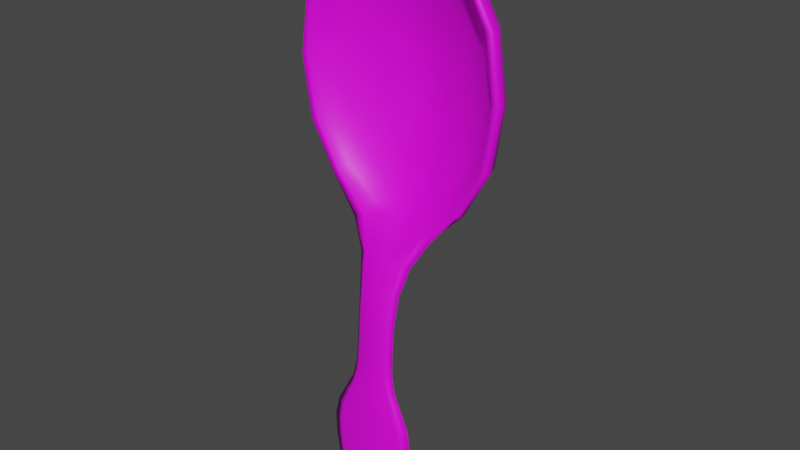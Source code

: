 # Source: spoon.blend  (saved by Blender 4.0.36; exported with 4.5.12 LTS)
import bpy
from mathutils import Matrix  # noqa: F401  (used for matrix-valued properties, if any)

bpy.ops.wm.read_factory_settings(use_empty=True)
scene = bpy.context.scene
scene.name = 'Scene'

# ---- images (referenced by path relative to the original .blend; pixels are not part of the script)
import os
ASSET_DIR = os.environ.get("B2B_ASSET_DIR", "")  # directory of the original .blend (textures are referenced by path, not embedded)
HERE = os.path.dirname(os.path.abspath(__file__))  # packed textures are extracted next to this script under _unpacked/

def load_image(name, relpath, width, height, colorspace="sRGB"):
    """Load a texture the original file referenced (path relative to the .blend, or extracted next to this script)."""
    p = next((c for c in (os.path.join(HERE, relpath), os.path.join(ASSET_DIR, relpath)) if relpath and os.path.exists(c)), "")
    if p:
        img = bpy.data.images.load(p, check_existing=True)
        img.name = name
    else:  # same state as the original file: an image datablock whose file is absent (Cycles renders it pink)
        img = bpy.data.images.new(name, width, height)
        img.source = "FILE"
        img.filepath = "//" + (relpath or name)
    img.colorspace_settings.name = colorspace
    return img
img_outline = load_image('outline', 'outline_texture.png', 1024, 1024, 'sRGB')

# ---- materials (node trees are filled in below, after node groups)
mat_material = bpy.data.materials.new('Material')
mat_material.use_transparent_shadow = False

# ---- material node trees
mat_material.use_nodes = True; mat_material.node_tree.nodes.clear()
_N = mat_material.node_tree.nodes; _L = mat_material.node_tree.links
n0 = _N.new('ShaderNodeBsdfPrincipled'); n0.name = 'Principled BSDF'; n0.location = (10, 300)
n0.distribution = 'GGX'
n0.subsurface_method = 'RANDOM_WALK_SKIN'
n0.inputs[3].default_value = 1.45
n0.inputs[27].default_value = (0.0, 0.0, 0.0, 1.0)
n0.inputs[28].default_value = 1.0
n1 = _N.new('ShaderNodeOutputMaterial'); n1.name = 'Material Output'; n1.location = (300, 300)
n2 = _N.new('ShaderNodeTexImage'); n2.name = 'Image Texture'; n2.location = (-280, 280)
n2.image = img_outline
_L.new(n0.outputs[0], n1.inputs[0])
_L.new(n2.outputs[0], n0.inputs[0])
n1.is_active_output = True

# ---- world
world_world = bpy.data.worlds.new('World'); scene.world = world_world
world_world.use_nodes = True; world_world.node_tree.nodes.clear()
_N = world_world.node_tree.nodes; _L = world_world.node_tree.links
n0 = _N.new('ShaderNodeOutputWorld'); n0.name = 'World Output'; n0.location = (300, 300)
n1 = _N.new('ShaderNodeBackground'); n1.name = 'Background'; n1.location = (10, 300)
n1.inputs[0].default_value = (0.05088, 0.05088, 0.05088, 1.0)
_L.new(n1.outputs[0], n0.inputs[0])
n0.is_active_output = True
world_world.color = (0.05088, 0.05088, 0.05088)
world_world.use_sun_shadow = False
world_world.sun_shadow_jitter_overblur = 0.0

# ---- meshes
me_plane = bpy.data.meshes.new('Plane')
me_plane.from_pydata([(-0.1181, -0.1282, 0.1673), (0.1181, -0.1282, 0.1673), (-0.1136, -0.1189, 0.3129), (0.1136, -0.1189, 0.3129), (-0.05525, -0.1015, 0.5828), (0.05525, -0.1015, 0.5828), (-0.1215, 0.003523, 1.005), (0.1215, 0.003523, 1.005), (-0.07292, -0.1348, 0.0007466), (0.07292, -0.1348, 0.0007466), (-0.3338, 0.0193, 1.289), (0.3338, 0.0193, 1.289), (-0.3339, 0.01892, 1.711), (0.3339, 0.01892, 1.711), (-0.1249, 0.01816, 1.963), (0.1249, 0.01816, 1.963), (0.261, 0.09627, 1.321), (0.09487, 0.09627, 1.113), (-0.09487, 0.09627, 1.113), (-0.261, 0.09627, 1.321), (0.261, 0.09627, 1.679), (-0.261, 0.09627, 1.679), (0.09487, 0.09627, 1.887), (-0.09487, 0.09627, 1.887), (0.07232, 0.1723, 1.438), (0.03648, 0.1648, 1.339), (-0.03648, 0.1648, 1.339), (-0.07232, 0.1723, 1.438), (0.07232, 0.1723, 1.562), (-0.07232, 0.1723, 1.562), (0.03648, 0.1648, 1.661), (-0.03648, 0.1648, 1.661), (0.06012, -0.07448, 0.7993), (-0.06012, -0.07448, 0.7993), (0.06775, -0.1108, 0.4376), (-0.06775, -0.1108, 0.4376), (-0.1181, -0.09497, 0.1652), (0.1181, -0.09497, 0.1652), (-0.1136, -0.0856, 0.3107), (0.1136, -0.0856, 0.3107), (-0.05525, -0.06844, 0.5795), (0.05525, -0.06844, 0.5795), (-0.1308, 0.02423, 0.9781), (0.1308, 0.02423, 0.9781), (-0.07292, -0.1098, -0.0008604), (0.07292, -0.1098, -0.0008604), (-0.3584, 0.03401, 1.279), (0.3584, 0.03401, 1.279), (-0.359, 0.03249, 1.721), (0.359, 0.03249, 1.721), (-0.1357, 0.02922, 1.989), (0.1357, 0.02922, 1.989), (0.2885, 0.13, 1.309), (0.1059, 0.1298, 1.084), (-0.1059, 0.1298, 1.084), (-0.2885, 0.13, 1.309), (0.2887, 0.1296, 1.691), (-0.2887, 0.1296, 1.691), (0.1063, 0.1279, 1.917), (-0.1063, 0.1279, 1.917), (0.08076, 0.2191, 1.434), (0.0411, 0.21, 1.327), (-0.0411, 0.21, 1.327), (-0.08076, 0.2191, 1.434), (0.08076, 0.2191, 1.566), (-0.08076, 0.2191, 1.566), (0.0411, 0.21, 1.673), (-0.0411, 0.21, 1.673), (0.06096, -0.04492, 0.7882), (-0.06096, -0.04492, 0.7882), (0.06775, -0.07756, 0.4355), (-0.06775, -0.07756, 0.4355), (-0.1227, -0.123, 0.2479), (-2.328e-10, -0.1345, 0.1677), (0.1227, -0.123, 0.2479), (-1.077e-09, -0.1251, 0.3133), (5.821e-10, -0.1077, 0.5835), (0.05723, -0.1066, 0.5025), (-0.09078, -0.1148, 0.3752), (-4.657e-10, 0.001113, 0.9777), (0.07476, -0.04032, 0.9009), (-0.05566, -0.09318, 0.6874), (-6.985e-10, -0.1384, -0.01275), (-0.1011, -0.1339, 0.06863), (0.1011, -0.1339, 0.06863), (-0.1701, 0.1404, 1.62), (0.1893, 0.09627, 1.189), (-0.1893, 0.09627, 1.189), (-0.1701, 0.1404, 1.38), (0.2864, 0.09627, 1.5), (-0.2864, 0.09627, 1.5), (4.657e-10, 0.09627, 1.913), (0.1893, 0.09627, 1.811), (-0.1893, 0.09627, 1.811), (0.0, 0.09627, 1.087), (0.2451, 0.01797, 1.128), (-0.2451, 0.01797, 1.128), (0.3653, 0.01911, 1.5), (-0.3653, 0.01911, 1.5), (-1.63e-09, 0.01802, 1.995), (0.245, 0.01854, 1.869), (-0.245, 0.01854, 1.869), (0.1141, 0.0493, 1.05), (-0.1141, 0.0493, 1.05), (0.3106, 0.05104, 1.295), (-0.3106, 0.05104, 1.295), (0.3106, 0.05099, 1.705), (-0.3106, 0.05099, 1.705), (-0.1144, 0.0509, 1.947), (0.1144, 0.0509, 1.947), (1.164e-10, 0.1835, 1.46), (0.05355, 0.171, 1.388), (-0.05355, 0.171, 1.388), (-8.731e-10, 0.1835, 1.54), (0.07944, 0.1723, 1.5), (-0.07944, 0.1723, 1.5), (5.821e-11, 0.1698, 1.646), (0.05355, 0.171, 1.612), (-0.05355, 0.171, 1.612), (4.075e-10, 0.1698, 1.354), (0.1701, 0.1404, 1.38), (0.06265, 0.1394, 1.237), (-0.06265, 0.1394, 1.763), (0.06265, 0.1394, 1.763), (0.1701, 0.1404, 1.62), (-0.06265, 0.1394, 1.237), (0.05566, -0.09318, 0.6874), (-0.07476, -0.04032, 0.9009), (0.0, -0.08003, 0.8014), (0.09078, -0.1148, 0.3752), (-0.05723, -0.1066, 0.5025), (-3.492e-10, -0.1171, 0.438), (-0.1227, -0.08978, 0.2458), (4.657e-10, -0.08873, 0.1648), (0.1227, -0.08978, 0.2458), (-2.328e-10, -0.07936, 0.3103), (4.657e-10, -0.06224, 0.5789), (0.05723, -0.07341, 0.5003), (-0.09078, -0.08158, 0.3731), (2.328e-10, 0.02853, 0.9438), (0.07779, -0.01608, 0.8824), (-0.05576, -0.06086, 0.6814), (0.0, -0.108, -0.0147), (-0.1011, -0.102, 0.06658), (0.1011, -0.102, 0.06658), (-0.1884, 0.1815, 1.628), (0.2101, 0.1299, 1.167), (-0.2101, 0.1299, 1.167), (-0.1883, 0.1816, 1.372), (0.3163, 0.13, 1.5), (-0.3163, 0.13, 1.5), (-1.164e-09, 0.1276, 1.945), (0.2105, 0.1288, 1.833), (-0.2105, 0.1288, 1.833), (1.863e-09, 0.1298, 1.056), (0.2634, 0.03409, 1.109), (-0.2634, 0.03409, 1.109), (0.3922, 0.03329, 1.5), (-0.3922, 0.03329, 1.5), (-4.657e-09, 0.0286, 2.022), (0.2645, 0.03085, 1.888), (-0.2645, 0.03085, 1.888), (0.1269, 0.07687, 1.017), (-0.1269, 0.07687, 1.017), (0.343, 0.07655, 1.281), (-0.343, 0.07655, 1.281), (0.3434, 0.07546, 1.719), (-0.3434, 0.07546, 1.719), (-0.1284, 0.0726, 1.981), (0.1284, 0.0726, 1.981), (-2.328e-10, 0.2322, 1.458), (0.06008, 0.2175, 1.38), (-0.06008, 0.2175, 1.38), (1.164e-10, 0.2322, 1.542), (0.08859, 0.2191, 1.5), (-0.08859, 0.2191, 1.5), (2.91e-10, 0.2159, 1.657), (0.06008, 0.2175, 1.62), (-0.06008, 0.2175, 1.62), (0.0, 0.2159, 1.343), (0.1883, 0.1816, 1.372), (0.07018, 0.1799, 1.217), (-0.07024, 0.1797, 1.783), (0.07024, 0.1797, 1.783), (0.1884, 0.1815, 1.628), (-0.07018, 0.1799, 1.217), (0.05576, -0.06086, 0.6814), (-0.07779, -0.01608, 0.8824), (-2.328e-10, -0.03937, 0.7862), (0.09078, -0.08158, 0.3731), (-0.05723, -0.07341, 0.5003), (-2.095e-09, -0.07132, 0.4351), (-0.1623, -0.1116, 0.1663), (0.1623, -0.1116, 0.1663), (-0.1562, -0.1022, 0.3118), (0.1562, -0.1022, 0.3118), (-0.07597, -0.08497, 0.5812), (0.07597, -0.08497, 0.5812), (-0.1596, 0.0009642, 0.9935), (0.1596, 0.0009642, 0.9935), (-0.08676, -0.1232, -0.01372), (0.08676, -0.1232, -0.01372), (-0.3512, 0.01349, 1.284), (0.3512, 0.01349, 1.284), (-0.3517, 0.01239, 1.716), (0.3517, 0.01239, 1.716), (-0.1329, 0.01018, 1.978), (0.1329, 0.01018, 1.978), (0.08325, -0.0597, 0.7938), (-0.08325, -0.0597, 0.7938), (0.09315, -0.09419, 0.4365), (-0.09315, -0.09419, 0.4365), (-1.066e-09, -0.1293, 0.2483), (7.13e-10, -0.1129, 0.503), (1.164e-10, -0.0444, 0.9017), (5.821e-10, -0.14, 0.06767), (-0.1234, 0.1402, 1.709), (0.1234, 0.1402, 1.291), (-0.1868, 0.1404, 1.5), (0.0, 0.04879, 1.02), (0.2264, 0.05073, 1.142), (-0.2264, 0.05073, 1.142), (0.3404, 0.05102, 1.5), (-0.3404, 0.05102, 1.5), (1.659e-09, 0.05088, 1.976), (0.2265, 0.05095, 1.857), (-0.2265, 0.05095, 1.857), (2.328e-10, 0.1818, 1.424), (4.657e-10, 0.1835, 1.5), (3.492e-10, 0.1818, 1.576), (-1.746e-10, 0.1399, 1.778), (0.1868, 0.1404, 1.5), (-0.1234, 0.1402, 1.291), (-5.821e-11, 0.1399, 1.222), (0.1234, 0.1402, 1.709), (7.276e-10, -0.09924, 0.6886), (-1.601e-10, -0.1211, 0.3756), (-5.821e-10, -0.08354, 0.2454), (8.295e-10, -0.06718, 0.4998), (-5.821e-10, -0.01116, 0.8767), (-1.513e-09, -0.09614, 0.06485), (-0.1373, 0.1809, 1.724), (0.1373, 0.1811, 1.276), (-0.2066, 0.1817, 1.5), (3.492e-10, 0.07719, 0.9838), (0.2507, 0.07705, 1.117), (-0.2507, 0.07705, 1.117), (0.3757, 0.07613, 1.5), (-0.3757, 0.07613, 1.5), (6.403e-10, 0.07207, 2.013), (0.2519, 0.07403, 1.883), (-0.2519, 0.07403, 1.883), (2.328e-10, 0.2302, 1.418), (8.149e-10, 0.2322, 1.5), (-5.239e-10, 0.2302, 1.582), (1.746e-10, 0.1801, 1.799), (0.2066, 0.1817, 1.5), (-0.1373, 0.1811, 1.276), (1.106e-09, 0.1804, 1.202), (0.1373, 0.1809, 1.724), (-4.562e-09, -0.0548, 0.6803), (6.985e-10, -0.07534, 0.3727), (-0.1687, -0.1064, 0.2468), (0.1687, -0.1064, 0.2468), (0.07869, -0.09003, 0.5014), (-0.1248, -0.09821, 0.3742), (0.1041, -0.02924, 0.8927), (-0.0766, -0.07702, 0.6844), (-1.164e-09, -0.125, -0.04241), (-0.1387, -0.118, 0.06626), (0.1387, -0.118, 0.06626), (0.2608, 0.0128, 1.118), (-0.2608, 0.0128, 1.118), (0.3843, 0.01294, 1.5), (-0.3843, 0.01294, 1.5), (4.22e-10, 0.009766, 2.011), (0.2591, 0.01129, 1.879), (-0.2591, 0.01129, 1.879), (0.0766, -0.07702, 0.6844), (-0.1041, -0.02924, 0.8927), (0.1248, -0.09821, 0.3742), (-0.07869, -0.09003, 0.5014)], [], [(0, 73, 212, 72), (73, 1, 74, 212), (212, 74, 3, 75), (72, 212, 75, 2), (35, 131, 213, 130), (131, 34, 77, 213), (213, 77, 5, 76), (130, 213, 76, 4), (33, 128, 214, 127), (128, 32, 80, 214), (214, 80, 7, 79), (127, 214, 79, 6), (1, 73, 215, 84), (73, 0, 83, 215), (215, 83, 8, 82), (84, 215, 82, 9), (23, 93, 216, 122), (93, 21, 85, 216), (216, 85, 29, 118), (122, 216, 118, 31), (17, 86, 217, 121), (86, 16, 120, 217), (217, 120, 24, 111), (121, 217, 111, 25), (21, 90, 218, 85), (90, 19, 88, 218), (218, 88, 27, 115), (85, 218, 115, 29), (17, 94, 219, 102), (94, 18, 103, 219), (219, 103, 6, 79), (102, 219, 79, 7), (16, 86, 220, 104), (86, 17, 102, 220), (220, 102, 7, 95), (104, 220, 95, 11), (18, 87, 221, 103), (87, 19, 105, 221), (221, 105, 10, 96), (103, 221, 96, 6), (20, 89, 222, 106), (89, 16, 104, 222), (222, 104, 11, 97), (106, 222, 97, 13), (19, 90, 223, 105), (90, 21, 107, 223), (223, 107, 12, 98), (105, 223, 98, 10), (23, 91, 224, 108), (91, 22, 109, 224), (224, 109, 15, 99), (108, 224, 99, 14), (22, 92, 225, 109), (92, 20, 106, 225), (225, 106, 13, 100), (109, 225, 100, 15), (21, 93, 226, 107), (93, 23, 108, 226), (226, 108, 14, 101), (107, 226, 101, 12), (26, 119, 227, 112), (119, 25, 111, 227), (227, 111, 24, 110), (112, 227, 110, 27), (27, 110, 228, 115), (110, 24, 114, 228), (228, 114, 28, 113), (115, 228, 113, 29), (29, 113, 229, 118), (113, 28, 117, 229), (229, 117, 30, 116), (118, 229, 116, 31), (22, 91, 230, 123), (91, 23, 122, 230), (230, 122, 31, 116), (123, 230, 116, 30), (16, 89, 231, 120), (89, 20, 124, 231), (231, 124, 28, 114), (120, 231, 114, 24), (19, 87, 232, 88), (87, 18, 125, 232), (232, 125, 26, 112), (88, 232, 112, 27), (18, 94, 233, 125), (94, 17, 121, 233), (233, 121, 25, 119), (125, 233, 119, 26), (20, 92, 234, 124), (92, 22, 123, 234), (234, 123, 30, 117), (124, 234, 117, 28), (4, 76, 235, 81), (76, 5, 126, 235), (235, 126, 32, 128), (81, 235, 128, 33), (2, 75, 236, 78), (75, 3, 129, 236), (236, 129, 34, 131), (78, 236, 131, 35), (36, 132, 237, 133), (132, 38, 135, 237), (237, 135, 39, 134), (133, 237, 134, 37), (71, 190, 238, 191), (190, 40, 136, 238), (238, 136, 41, 137), (191, 238, 137, 70), (69, 187, 239, 188), (187, 42, 139, 239), (239, 139, 43, 140), (188, 239, 140, 68), (37, 144, 240, 133), (144, 45, 142, 240), (240, 142, 44, 143), (133, 240, 143, 36), (59, 182, 241, 153), (182, 67, 178, 241), (241, 178, 65, 145), (153, 241, 145, 57), (53, 181, 242, 146), (181, 61, 171, 242), (242, 171, 60, 180), (146, 242, 180, 52), (57, 145, 243, 150), (145, 65, 175, 243), (243, 175, 63, 148), (150, 243, 148, 55), (53, 162, 244, 154), (162, 43, 139, 244), (244, 139, 42, 163), (154, 244, 163, 54), (52, 164, 245, 146), (164, 47, 155, 245), (245, 155, 43, 162), (146, 245, 162, 53), (54, 163, 246, 147), (163, 42, 156, 246), (246, 156, 46, 165), (147, 246, 165, 55), (56, 166, 247, 149), (166, 49, 157, 247), (247, 157, 47, 164), (149, 247, 164, 52), (55, 165, 248, 150), (165, 46, 158, 248), (248, 158, 48, 167), (150, 248, 167, 57), (59, 168, 249, 151), (168, 50, 159, 249), (249, 159, 51, 169), (151, 249, 169, 58), (58, 169, 250, 152), (169, 51, 160, 250), (250, 160, 49, 166), (152, 250, 166, 56), (57, 167, 251, 153), (167, 48, 161, 251), (251, 161, 50, 168), (153, 251, 168, 59), (62, 172, 252, 179), (172, 63, 170, 252), (252, 170, 60, 171), (179, 252, 171, 61), (63, 175, 253, 170), (175, 65, 173, 253), (253, 173, 64, 174), (170, 253, 174, 60), (65, 178, 254, 173), (178, 67, 176, 254), (254, 176, 66, 177), (173, 254, 177, 64), (58, 183, 255, 151), (183, 66, 176, 255), (255, 176, 67, 182), (151, 255, 182, 59), (52, 180, 256, 149), (180, 60, 174, 256), (256, 174, 64, 184), (149, 256, 184, 56), (55, 148, 257, 147), (148, 63, 172, 257), (257, 172, 62, 185), (147, 257, 185, 54), (54, 185, 258, 154), (185, 62, 179, 258), (258, 179, 61, 181), (154, 258, 181, 53), (56, 184, 259, 152), (184, 64, 177, 259), (259, 177, 66, 183), (152, 259, 183, 58), (40, 141, 260, 136), (141, 69, 188, 260), (260, 188, 68, 186), (136, 260, 186, 41), (38, 138, 261, 135), (138, 71, 191, 261), (261, 191, 70, 189), (135, 261, 189, 39), (0, 72, 262, 192), (72, 2, 194, 262), (262, 194, 38, 132), (192, 262, 132, 36), (3, 74, 263, 195), (74, 1, 193, 263), (263, 193, 37, 134), (195, 263, 134, 39), (5, 77, 264, 197), (77, 34, 210, 264), (264, 210, 70, 137), (197, 264, 137, 41), (2, 78, 265, 194), (78, 35, 211, 265), (265, 211, 71, 138), (194, 265, 138, 38), (7, 80, 266, 199), (80, 32, 208, 266), (266, 208, 68, 140), (199, 266, 140, 43), (4, 81, 267, 196), (81, 33, 209, 267), (267, 209, 69, 141), (196, 267, 141, 40), (9, 82, 268, 201), (82, 8, 200, 268), (268, 200, 44, 142), (201, 268, 142, 45), (8, 83, 269, 200), (83, 0, 192, 269), (269, 192, 36, 143), (200, 269, 143, 44), (1, 84, 270, 193), (84, 9, 201, 270), (270, 201, 45, 144), (193, 270, 144, 37), (11, 95, 271, 203), (95, 7, 199, 271), (271, 199, 43, 155), (203, 271, 155, 47), (6, 96, 272, 198), (96, 10, 202, 272), (272, 202, 46, 156), (198, 272, 156, 42), (13, 97, 273, 205), (97, 11, 203, 273), (273, 203, 47, 157), (205, 273, 157, 49), (10, 98, 274, 202), (98, 12, 204, 274), (274, 204, 48, 158), (202, 274, 158, 46), (14, 99, 275, 206), (99, 15, 207, 275), (275, 207, 51, 159), (206, 275, 159, 50), (15, 100, 276, 207), (100, 13, 205, 276), (276, 205, 49, 160), (207, 276, 160, 51), (12, 101, 277, 204), (101, 14, 206, 277), (277, 206, 50, 161), (204, 277, 161, 48), (32, 126, 278, 208), (126, 5, 197, 278), (278, 197, 41, 186), (208, 278, 186, 68), (33, 127, 279, 209), (127, 6, 198, 279), (279, 198, 42, 187), (209, 279, 187, 69), (34, 129, 280, 210), (129, 3, 195, 280), (280, 195, 39, 189), (210, 280, 189, 70), (35, 130, 281, 211), (130, 4, 196, 281), (281, 196, 40, 190), (211, 281, 190, 71)])
me_plane.polygons.foreach_set('use_smooth', [True] * 280)
_uv = me_plane.uv_layers.new(name='UVMap')
_uv.uv.foreach_set('vector', [0.8007, 0.7117, 0.797, 0.7567, 0.7623, 0.7567, 0.7695, 0.7044, 0.797, 0.7567, 0.8007, 0.8018, 0.7695, 0.809, 0.7623, 0.7567, 0.7623, 0.7567, 0.7695, 0.809, 0.7401, 0.8137, 0.7309, 0.7567, 0.7695, 0.7044, 0.7623, 0.7567, 0.7309, 0.7567, 0.7401, 0.6998, 0.6531, 0.7015, 0.6489, 0.7567, 0.5935, 0.7567, 0.5948, 0.7038, 0.6489, 0.7567, 0.6531, 0.812, 0.5948, 0.8097, 0.5935, 0.7567, 0.5935, 0.7567, 0.5948, 0.8097, 0.5196, 0.8085, 0.5192, 0.7567, 0.5948, 0.7038, 0.5935, 0.7567, 0.5192, 0.7567, 0.5196, 0.7049, 0.3126, 0.6981, 0.312, 0.7567, 0.21, 0.7567, 0.2073, 0.6833, 0.312, 0.7567, 0.3126, 0.8153, 0.2073, 0.8301, 0.21, 0.7567, 0.21, 0.7567, 0.2073, 0.8301, 0.09764, 0.8525, 0.1315, 0.7567, 0.2073, 0.6833, 0.21, 0.7567, 0.1315, 0.7567, 0.09764, 0.6609, 0.8007, 0.8018, 0.797, 0.7567, 0.8349, 0.7567, 0.8341, 0.7909, 0.797, 0.7567, 0.8007, 0.7117, 0.8341, 0.7225, 0.8349, 0.7567, 0.8349, 0.7567, 0.8341, 0.7225, 0.8555, 0.7314, 0.8678, 0.7567, 0.8341, 0.7909, 0.8349, 0.7567, 0.8678, 0.7567, 0.8555, 0.782, 0.8028, 0.07959, 0.8485, 0.1151, 0.8155, 0.1659, 0.7869, 0.141, 0.8485, 0.1151, 0.8843, 0.1772, 0.8377, 0.2072, 0.8155, 0.1659, 0.8155, 0.1659, 0.8377, 0.2072, 0.7908, 0.2353, 0.7822, 0.2123, 0.7869, 0.141, 0.8155, 0.1659, 0.7822, 0.2123, 0.7744, 0.1894, 0.7117, 0.4481, 0.6659, 0.4118, 0.6993, 0.361, 0.7279, 0.3862, 0.6659, 0.4118, 0.6303, 0.3493, 0.6772, 0.3195, 0.6993, 0.361, 0.6993, 0.361, 0.6772, 0.3195, 0.7242, 0.2915, 0.7328, 0.3145, 0.7279, 0.3862, 0.6993, 0.361, 0.7328, 0.3145, 0.7405, 0.3375, 0.8843, 0.1772, 0.8976, 0.2634, 0.8456, 0.2634, 0.8377, 0.2072, 0.8976, 0.2634, 0.8845, 0.3497, 0.8377, 0.3197, 0.8456, 0.2634, 0.8456, 0.2634, 0.8377, 0.3197, 0.7907, 0.2916, 0.794, 0.2634, 0.8377, 0.2072, 0.8456, 0.2634, 0.794, 0.2634, 0.7908, 0.2353, 0.7117, 0.4481, 0.7572, 0.4602, 0.7571, 0.5006, 0.6995, 0.4861, 0.7572, 0.4602, 0.8027, 0.4483, 0.8148, 0.4863, 0.7571, 0.5006, 0.7571, 0.5006, 0.8148, 0.4863, 0.8225, 0.5195, 0.7571, 0.5338, 0.6995, 0.4861, 0.7571, 0.5006, 0.7571, 0.5338, 0.6918, 0.5193, 0.6303, 0.3493, 0.6659, 0.4118, 0.6423, 0.4407, 0.5983, 0.3654, 0.6659, 0.4118, 0.7117, 0.4481, 0.6995, 0.4861, 0.6423, 0.4407, 0.6423, 0.4407, 0.6995, 0.4861, 0.6918, 0.5193, 0.6261, 0.4543, 0.5983, 0.3654, 0.6423, 0.4407, 0.6261, 0.4543, 0.5787, 0.3712, 0.8027, 0.4483, 0.8487, 0.4121, 0.8722, 0.441, 0.8148, 0.4863, 0.8487, 0.4121, 0.8845, 0.3497, 0.9164, 0.3658, 0.8722, 0.441, 0.8722, 0.441, 0.9164, 0.3658, 0.936, 0.3718, 0.8883, 0.4547, 0.8148, 0.4863, 0.8722, 0.441, 0.8883, 0.4547, 0.8225, 0.5195, 0.631, 0.1769, 0.6174, 0.263, 0.5821, 0.2628, 0.5992, 0.1605, 0.6174, 0.263, 0.6303, 0.3493, 0.5983, 0.3654, 0.5821, 0.2628, 0.5821, 0.2628, 0.5983, 0.3654, 0.5787, 0.3712, 0.5615, 0.2627, 0.5992, 0.1605, 0.5821, 0.2628, 0.5615, 0.2627, 0.5795, 0.1544, 0.8845, 0.3497, 0.8976, 0.2634, 0.9329, 0.2633, 0.9164, 0.3658, 0.8976, 0.2634, 0.8843, 0.1772, 0.9161, 0.161, 0.9329, 0.2633, 0.9329, 0.2633, 0.9161, 0.161, 0.9358, 0.1549, 0.9535, 0.2633, 0.9164, 0.3658, 0.9329, 0.2633, 0.9535, 0.2633, 0.936, 0.3718, 0.8028, 0.07959, 0.7578, 0.06797, 0.7579, 0.03037, 0.8146, 0.04372, 0.7578, 0.06797, 0.7127, 0.07946, 0.701, 0.04355, 0.7579, 0.03037, 0.7579, 0.03037, 0.701, 0.04355, 0.6917, 0.02599, 0.7579, 0.01028, 0.8146, 0.04372, 0.7579, 0.03037, 0.7579, 0.01028, 0.824, 0.02619, 0.7127, 0.07946, 0.6669, 0.1149, 0.6437, 0.08618, 0.701, 0.04355, 0.6669, 0.1149, 0.631, 0.1769, 0.5992, 0.1605, 0.6437, 0.08618, 0.6437, 0.08618, 0.5992, 0.1605, 0.5795, 0.1544, 0.6278, 0.07372, 0.701, 0.04355, 0.6437, 0.08618, 0.6278, 0.07372, 0.6917, 0.02599, 0.8843, 0.1772, 0.8485, 0.1151, 0.8718, 0.08653, 0.9161, 0.161, 0.8485, 0.1151, 0.8028, 0.07959, 0.8146, 0.04372, 0.8718, 0.08653, 0.8718, 0.08653, 0.8146, 0.04372, 0.824, 0.02619, 0.8878, 0.07411, 0.9161, 0.161, 0.8718, 0.08653, 0.8878, 0.07411, 0.9358, 0.1549, 0.7743, 0.3376, 0.7574, 0.3304, 0.7575, 0.2979, 0.7821, 0.3146, 0.7574, 0.3304, 0.7405, 0.3375, 0.7328, 0.3145, 0.7575, 0.2979, 0.7575, 0.2979, 0.7328, 0.3145, 0.7242, 0.2915, 0.7575, 0.2813, 0.7821, 0.3146, 0.7575, 0.2979, 0.7575, 0.2813, 0.7907, 0.2916, 0.7907, 0.2916, 0.7575, 0.2813, 0.7575, 0.2634, 0.794, 0.2634, 0.7575, 0.2813, 0.7242, 0.2915, 0.721, 0.2633, 0.7575, 0.2634, 0.7575, 0.2634, 0.721, 0.2633, 0.7243, 0.2352, 0.7575, 0.2455, 0.794, 0.2634, 0.7575, 0.2634, 0.7575, 0.2455, 0.7908, 0.2353, 0.7908, 0.2353, 0.7575, 0.2455, 0.7576, 0.2289, 0.7822, 0.2123, 0.7575, 0.2455, 0.7243, 0.2352, 0.733, 0.2122, 0.7576, 0.2289, 0.7576, 0.2289, 0.733, 0.2122, 0.7408, 0.1893, 0.7576, 0.1965, 0.7822, 0.2123, 0.7576, 0.2289, 0.7576, 0.1965, 0.7744, 0.1894, 0.7127, 0.07946, 0.7578, 0.06797, 0.7577, 0.1343, 0.7284, 0.1409, 0.7578, 0.06797, 0.8028, 0.07959, 0.7869, 0.141, 0.7577, 0.1343, 0.7577, 0.1343, 0.7869, 0.141, 0.7744, 0.1894, 0.7576, 0.1965, 0.7284, 0.1409, 0.7577, 0.1343, 0.7576, 0.1965, 0.7408, 0.1893, 0.6303, 0.3493, 0.6174, 0.263, 0.6694, 0.2632, 0.6772, 0.3195, 0.6174, 0.263, 0.631, 0.1769, 0.6775, 0.207, 0.6694, 0.2632, 0.6694, 0.2632, 0.6775, 0.207, 0.7243, 0.2352, 0.721, 0.2633, 0.6772, 0.3195, 0.6694, 0.2632, 0.721, 0.2633, 0.7242, 0.2915, 0.8845, 0.3497, 0.8487, 0.4121, 0.8154, 0.3612, 0.8377, 0.3197, 0.8487, 0.4121, 0.8027, 0.4483, 0.7868, 0.3863, 0.8154, 0.3612, 0.8154, 0.3612, 0.7868, 0.3863, 0.7743, 0.3376, 0.7821, 0.3146, 0.8377, 0.3197, 0.8154, 0.3612, 0.7821, 0.3146, 0.7907, 0.2916, 0.8027, 0.4483, 0.7572, 0.4602, 0.7573, 0.393, 0.7868, 0.3863, 0.7572, 0.4602, 0.7117, 0.4481, 0.7279, 0.3862, 0.7573, 0.393, 0.7573, 0.393, 0.7279, 0.3862, 0.7405, 0.3375, 0.7574, 0.3304, 0.7868, 0.3863, 0.7573, 0.393, 0.7574, 0.3304, 0.7743, 0.3376, 0.631, 0.1769, 0.6669, 0.1149, 0.6998, 0.1657, 0.6775, 0.207, 0.6669, 0.1149, 0.7127, 0.07946, 0.7284, 0.1409, 0.6998, 0.1657, 0.6998, 0.1657, 0.7284, 0.1409, 0.7408, 0.1893, 0.733, 0.2122, 0.6775, 0.207, 0.6998, 0.1657, 0.733, 0.2122, 0.7243, 0.2352, 0.5196, 0.7049, 0.5192, 0.7567, 0.4208, 0.7567, 0.4213, 0.7041, 0.5192, 0.7567, 0.5196, 0.8085, 0.4213, 0.8093, 0.4208, 0.7567, 0.4208, 0.7567, 0.4213, 0.8093, 0.3126, 0.8153, 0.312, 0.7567, 0.4213, 0.7041, 0.4208, 0.7567, 0.312, 0.7567, 0.3126, 0.6981, 0.7401, 0.6998, 0.7309, 0.7567, 0.6943, 0.7567, 0.7026, 0.6989, 0.7309, 0.7567, 0.7401, 0.8137, 0.7026, 0.8145, 0.6943, 0.7567, 0.6943, 0.7567, 0.7026, 0.8145, 0.6531, 0.812, 0.6489, 0.7567, 0.7026, 0.6989, 0.6943, 0.7567, 0.6489, 0.7567, 0.6531, 0.7015, 0.8144, 0.6764, 0.7788, 0.6641, 0.7992, 0.5843, 0.858, 0.6152, 0.7788, 0.6641, 0.7453, 0.6581, 0.7459, 0.5797, 0.7992, 0.5843, 0.7992, 0.9291, 0.7459, 0.9338, 0.7453, 0.8553, 0.7788, 0.8493, 0.858, 0.8983, 0.7992, 0.9291, 0.7788, 0.8493, 0.8144, 0.837, 0.6522, 0.6508, 0.5934, 0.6529, 0.5878, 0.6017, 0.6424, 0.5938, 0.5934, 0.6529, 0.52, 0.6556, 0.519, 0.6055, 0.5878, 0.6017, 0.5878, 0.9117, 0.519, 0.9079, 0.52, 0.8578, 0.5934, 0.8606, 0.6424, 0.9197, 0.5878, 0.9117, 0.5934, 0.8606, 0.6522, 0.8626, 0.323, 0.6453, 0.2275, 0.627, 0.2625, 0.564, 0.3377, 0.5912, 0.2275, 0.627, 0.1204, 0.6047, 0.2067, 0.5294, 0.2625, 0.564, 0.2625, 0.9495, 0.2067, 0.984, 0.1204, 0.9088, 0.2275, 0.8864, 0.3377, 0.9223, 0.2625, 0.9495, 0.2275, 0.8864, 0.323, 0.8681, 0.8144, 0.837, 0.8488, 0.8142, 0.9024, 0.8335, 0.858, 0.8983, 0.8488, 0.8142, 0.8654, 0.7934, 0.8978, 0.7745, 0.9024, 0.8335, 0.9024, 0.68, 0.8978, 0.7389, 0.8654, 0.72, 0.8488, 0.6993, 0.858, 0.6152, 0.9024, 0.68, 0.8488, 0.6993, 0.8144, 0.6764, 0.2063, 0.09429, 0.2203, 0.1501, 0.1933, 0.1726, 0.1632, 0.125, 0.2203, 0.1501, 0.2319, 0.1943, 0.2245, 0.2154, 0.1933, 0.1726, 0.1933, 0.1726, 0.2245, 0.2154, 0.2162, 0.2365, 0.1719, 0.2103, 0.1632, 0.125, 0.1933, 0.1726, 0.1719, 0.2103, 0.1275, 0.181, 0.2897, 0.4324, 0.2764, 0.3757, 0.3039, 0.3527, 0.3353, 0.4014, 0.2764, 0.3757, 0.2646, 0.3308, 0.272, 0.3094, 0.3039, 0.3527, 0.3039, 0.3527, 0.272, 0.3094, 0.2802, 0.288, 0.3252, 0.3141, 0.3353, 0.4014, 0.3039, 0.3527, 0.3252, 0.3141, 0.3709, 0.3429, 0.1275, 0.181, 0.1719, 0.2103, 0.1638, 0.2623, 0.1126, 0.2619, 0.1719, 0.2103, 0.2162, 0.2365, 0.2131, 0.2624, 0.1638, 0.2623, 0.1638, 0.2623, 0.2131, 0.2624, 0.2162, 0.2883, 0.1714, 0.3146, 0.1126, 0.2619, 0.1638, 0.2623, 0.1714, 0.3146, 0.1259, 0.3437, 0.2897, 0.4324, 0.2971, 0.4678, 0.2488, 0.4717, 0.2487, 0.4401, 0.2971, 0.4678, 0.2982, 0.4972, 0.2489, 0.4917, 0.2488, 0.4717, 0.2488, 0.4717, 0.2489, 0.4917, 0.1997, 0.4975, 0.2005, 0.4681, 0.2487, 0.4401, 0.2488, 0.4717, 0.2005, 0.4681, 0.2077, 0.4327, 0.3709, 0.3429, 0.403, 0.3594, 0.3579, 0.431, 0.3353, 0.4014, 0.403, 0.3594, 0.4239, 0.3656, 0.3748, 0.4467, 0.3579, 0.431, 0.3579, 0.431, 0.3748, 0.4467, 0.2982, 0.4972, 0.2971, 0.4678, 0.3353, 0.4014, 0.3579, 0.431, 0.2971, 0.4678, 0.2897, 0.4324, 0.2077, 0.4327, 0.2005, 0.4681, 0.1395, 0.4318, 0.1619, 0.402, 0.2005, 0.4681, 0.1997, 0.4975, 0.1227, 0.4476, 0.1395, 0.4318, 0.1395, 0.4318, 0.1227, 0.4476, 0.07307, 0.3668, 0.09384, 0.3604, 0.1619, 0.402, 0.1395, 0.4318, 0.09384, 0.3604, 0.1259, 0.3437, 0.3681, 0.1802, 0.3993, 0.1628, 0.4201, 0.2602, 0.3836, 0.2609, 0.3993, 0.1628, 0.4197, 0.1554, 0.4426, 0.2597, 0.4201, 0.2602, 0.4201, 0.2602, 0.4426, 0.2597, 0.4239, 0.3656, 0.403, 0.3594, 0.3836, 0.2609, 0.4201, 0.2602, 0.403, 0.3594, 0.3709, 0.3429, 0.1259, 0.3437, 0.09384, 0.3604, 0.07609, 0.2614, 0.1126, 0.2619, 0.09384, 0.3604, 0.07307, 0.3668, 0.05364, 0.2611, 0.07609, 0.2614, 0.07609, 0.2614, 0.05364, 0.2611, 0.07577, 0.1566, 0.09626, 0.1638, 0.1126, 0.2619, 0.07609, 0.2614, 0.09626, 0.1638, 0.1275, 0.181, 0.2063, 0.09429, 0.1962, 0.06067, 0.2474, 0.05065, 0.2475, 0.08469, 0.1962, 0.06067, 0.1875, 0.04276, 0.2473, 0.03147, 0.2474, 0.05065, 0.2474, 0.05065, 0.2473, 0.03147, 0.3072, 0.04235, 0.2986, 0.06032, 0.2475, 0.08469, 0.2474, 0.05065, 0.2986, 0.06032, 0.2888, 0.094, 0.2888, 0.094, 0.2986, 0.06032, 0.3534, 0.09597, 0.3321, 0.1244, 0.2986, 0.06032, 0.3072, 0.04235, 0.3691, 0.08234, 0.3534, 0.09597, 0.3534, 0.09597, 0.3691, 0.08234, 0.4197, 0.1554, 0.3993, 0.1628, 0.3321, 0.1244, 0.3534, 0.09597, 0.3993, 0.1628, 0.3681, 0.1802, 0.1275, 0.181, 0.09626, 0.1638, 0.1417, 0.09669, 0.1632, 0.125, 0.09626, 0.1638, 0.07577, 0.1566, 0.1259, 0.08317, 0.1417, 0.09669, 0.1417, 0.09669, 0.1259, 0.08317, 0.1875, 0.04276, 0.1962, 0.06067, 0.1632, 0.125, 0.1417, 0.09669, 0.1962, 0.06067, 0.2063, 0.09429, 0.2321, 0.3309, 0.2245, 0.3096, 0.2482, 0.2941, 0.2483, 0.3242, 0.2245, 0.3096, 0.2162, 0.2883, 0.2482, 0.2787, 0.2482, 0.2941, 0.2482, 0.2941, 0.2482, 0.2787, 0.2802, 0.288, 0.272, 0.3094, 0.2483, 0.3242, 0.2482, 0.2941, 0.272, 0.3094, 0.2646, 0.3308, 0.2162, 0.2883, 0.2131, 0.2624, 0.2481, 0.2623, 0.2482, 0.2787, 0.2131, 0.2624, 0.2162, 0.2365, 0.2481, 0.2459, 0.2481, 0.2623, 0.2481, 0.2623, 0.2481, 0.2459, 0.2798, 0.2363, 0.2831, 0.2621, 0.2482, 0.2787, 0.2481, 0.2623, 0.2831, 0.2621, 0.2802, 0.288, 0.2162, 0.2365, 0.2245, 0.2154, 0.248, 0.2306, 0.2481, 0.2459, 0.2245, 0.2154, 0.2319, 0.1943, 0.2479, 0.2008, 0.248, 0.2306, 0.248, 0.2306, 0.2479, 0.2008, 0.2639, 0.1942, 0.2715, 0.2152, 0.2481, 0.2459, 0.248, 0.2306, 0.2715, 0.2152, 0.2798, 0.2363, 0.2888, 0.094, 0.2752, 0.15, 0.2477, 0.1442, 0.2475, 0.08469, 0.2752, 0.15, 0.2639, 0.1942, 0.2479, 0.2008, 0.2477, 0.1442, 0.2477, 0.1442, 0.2479, 0.2008, 0.2319, 0.1943, 0.2203, 0.1501, 0.2475, 0.08469, 0.2477, 0.1442, 0.2203, 0.1501, 0.2063, 0.09429, 0.3709, 0.3429, 0.3252, 0.3141, 0.3325, 0.2617, 0.3836, 0.2609, 0.3252, 0.3141, 0.2802, 0.288, 0.2831, 0.2621, 0.3325, 0.2617, 0.3325, 0.2617, 0.2831, 0.2621, 0.2798, 0.2363, 0.324, 0.2097, 0.3836, 0.2609, 0.3325, 0.2617, 0.324, 0.2097, 0.3681, 0.1802, 0.1259, 0.3437, 0.1714, 0.3146, 0.193, 0.353, 0.1619, 0.402, 0.1714, 0.3146, 0.2162, 0.2883, 0.2245, 0.3096, 0.193, 0.353, 0.193, 0.353, 0.2245, 0.3096, 0.2321, 0.3309, 0.2206, 0.3759, 0.1619, 0.402, 0.193, 0.353, 0.2206, 0.3759, 0.2077, 0.4327, 0.2077, 0.4327, 0.2206, 0.3759, 0.2485, 0.3816, 0.2487, 0.4401, 0.2206, 0.3759, 0.2321, 0.3309, 0.2483, 0.3242, 0.2485, 0.3816, 0.2485, 0.3816, 0.2483, 0.3242, 0.2646, 0.3308, 0.2764, 0.3757, 0.2487, 0.4401, 0.2485, 0.3816, 0.2764, 0.3757, 0.2897, 0.4324, 0.3681, 0.1802, 0.324, 0.2097, 0.3023, 0.1722, 0.3321, 0.1244, 0.324, 0.2097, 0.2798, 0.2363, 0.2715, 0.2152, 0.3023, 0.1722, 0.3023, 0.1722, 0.2715, 0.2152, 0.2639, 0.1942, 0.2752, 0.15, 0.3321, 0.1244, 0.3023, 0.1722, 0.2752, 0.15, 0.2888, 0.094, 0.52, 0.6556, 0.4255, 0.6546, 0.4298, 0.6041, 0.519, 0.6055, 0.4255, 0.6546, 0.323, 0.6453, 0.3377, 0.5912, 0.4298, 0.6041, 0.4298, 0.9093, 0.3377, 0.9223, 0.323, 0.8681, 0.4255, 0.8588, 0.519, 0.9079, 0.4298, 0.9093, 0.4255, 0.8588, 0.52, 0.8578, 0.7453, 0.6581, 0.7042, 0.6531, 0.6942, 0.5846, 0.7459, 0.5797, 0.7042, 0.6531, 0.6522, 0.6508, 0.6424, 0.5938, 0.6942, 0.5846, 0.6942, 0.9288, 0.6424, 0.9197, 0.6522, 0.8626, 0.7042, 0.8603, 0.7459, 0.9338, 0.6942, 0.9288, 0.7042, 0.8603, 0.7453, 0.8553, 0.8007, 0.7117, 0.7695, 0.7044, 0.7748, 0.6855, 0.8042, 0.6937, 0.7695, 0.7044, 0.7401, 0.6998, 0.7484, 0.6804, 0.7748, 0.6855, 0.7748, 0.6855, 0.7484, 0.6804, 0.7453, 0.6581, 0.7788, 0.6641, 0.8042, 0.6937, 0.7748, 0.6855, 0.7788, 0.6641, 0.8144, 0.6764, 0.7401, 0.8137, 0.7695, 0.809, 0.7748, 0.828, 0.7484, 0.833, 0.7695, 0.809, 0.8007, 0.8018, 0.8042, 0.8197, 0.7748, 0.828, 0.7748, 0.828, 0.8042, 0.8197, 0.8144, 0.837, 0.7788, 0.8493, 0.7484, 0.833, 0.7748, 0.828, 0.7788, 0.8493, 0.7453, 0.8553, 0.5196, 0.8085, 0.5948, 0.8097, 0.5961, 0.8352, 0.5201, 0.8332, 0.5948, 0.8097, 0.6531, 0.812, 0.6581, 0.8372, 0.5961, 0.8352, 0.5961, 0.8352, 0.6581, 0.8372, 0.6522, 0.8626, 0.5934, 0.8606, 0.5201, 0.8332, 0.5961, 0.8352, 0.5934, 0.8606, 0.52, 0.8578, 0.7401, 0.6998, 0.7026, 0.6989, 0.7114, 0.6769, 0.7484, 0.6804, 0.7026, 0.6989, 0.6531, 0.7015, 0.6581, 0.6762, 0.7114, 0.6769, 0.7114, 0.6769, 0.6581, 0.6762, 0.6522, 0.6508, 0.7042, 0.6531, 0.7484, 0.6804, 0.7114, 0.6769, 0.7042, 0.6531, 0.7453, 0.6581, 0.09764, 0.8525, 0.2073, 0.8301, 0.2086, 0.862, 0.09867, 0.8844, 0.2073, 0.8301, 0.3126, 0.8153, 0.315, 0.8429, 0.2086, 0.862, 0.2086, 0.862, 0.315, 0.8429, 0.323, 0.8681, 0.2275, 0.8864, 0.09867, 0.8844, 0.2086, 0.862, 0.2275, 0.8864, 0.1204, 0.9088, 0.5196, 0.7049, 0.4213, 0.7041, 0.4227, 0.6793, 0.5201, 0.6803, 0.4213, 0.7041, 0.3126, 0.6981, 0.315, 0.6706, 0.4227, 0.6793, 0.4227, 0.6793, 0.315, 0.6706, 0.323, 0.6453, 0.4255, 0.6546, 0.5201, 0.6803, 0.4227, 0.6793, 0.4255, 0.6546, 0.52, 0.6556, 0.8555, 0.782, 0.8678, 0.7567, 0.8885, 0.7567, 0.8597, 0.7881, 0.8678, 0.7567, 0.8555, 0.7314, 0.8597, 0.7254, 0.8885, 0.7567, 0.8885, 0.7567, 0.8597, 0.7254, 0.8654, 0.72, 0.8978, 0.7389, 0.8597, 0.7881, 0.8885, 0.7567, 0.8978, 0.7745, 0.8654, 0.7934, 0.8555, 0.7314, 0.8341, 0.7225, 0.8365, 0.7086, 0.8597, 0.7254, 0.8341, 0.7225, 0.8007, 0.7117, 0.8042, 0.6937, 0.8365, 0.7086, 0.8365, 0.7086, 0.8042, 0.6937, 0.8144, 0.6764, 0.8488, 0.6993, 0.8597, 0.7254, 0.8365, 0.7086, 0.8488, 0.6993, 0.8654, 0.72, 0.8007, 0.8018, 0.8341, 0.7909, 0.8365, 0.8049, 0.8042, 0.8197, 0.8341, 0.7909, 0.8555, 0.782, 0.8597, 0.7881, 0.8365, 0.8049, 0.8365, 0.8049, 0.8597, 0.7881, 0.8654, 0.7934, 0.8488, 0.8142, 0.8042, 0.8197, 0.8365, 0.8049, 0.8488, 0.8142, 0.8144, 0.837, 0.4442, 0.3726, 0.3925, 0.4594, 0.3848, 0.4526, 0.4349, 0.3685, 0.3925, 0.4594, 0.3204, 0.5253, 0.3165, 0.5039, 0.3848, 0.4526, 0.3848, 0.4526, 0.3165, 0.5039, 0.2982, 0.4972, 0.3748, 0.4467, 0.4349, 0.3685, 0.3848, 0.4526, 0.3748, 0.4467, 0.4239, 0.3656, 0.1776, 0.5258, 0.1051, 0.4604, 0.1127, 0.4535, 0.1814, 0.5043, 0.1051, 0.4604, 0.05277, 0.3739, 0.06206, 0.3698, 0.1127, 0.4535, 0.1127, 0.4535, 0.06206, 0.3698, 0.07307, 0.3668, 0.1227, 0.4476, 0.1814, 0.5043, 0.1127, 0.4535, 0.1227, 0.4476, 0.1997, 0.4975, 0.4396, 0.1474, 0.4648, 0.2593, 0.4538, 0.2595, 0.4303, 0.152, 0.4648, 0.2593, 0.4442, 0.3726, 0.4349, 0.3685, 0.4538, 0.2595, 0.4538, 0.2595, 0.4349, 0.3685, 0.4239, 0.3656, 0.4426, 0.2597, 0.4303, 0.152, 0.4538, 0.2595, 0.4426, 0.2597, 0.4197, 0.1554, 0.05277, 0.3739, 0.03146, 0.2608, 0.04244, 0.2609, 0.06206, 0.3698, 0.03146, 0.2608, 0.05585, 0.1487, 0.06515, 0.1533, 0.04244, 0.2609, 0.04244, 0.2609, 0.06515, 0.1533, 0.07577, 0.1566, 0.05364, 0.2611, 0.06206, 0.3698, 0.04244, 0.2609, 0.05364, 0.2611, 0.07307, 0.3668, 0.1793, 0.02419, 0.2473, 0.01173, 0.2473, 0.02052, 0.1824, 0.03317, 0.2473, 0.01173, 0.3153, 0.02373, 0.3122, 0.03272, 0.2473, 0.02052, 0.2473, 0.02052, 0.3122, 0.03272, 0.3072, 0.04235, 0.2473, 0.03147, 0.1824, 0.03317, 0.2473, 0.02052, 0.2473, 0.03147, 0.1875, 0.04276, 0.3153, 0.02373, 0.3841, 0.06794, 0.3778, 0.07554, 0.3122, 0.03272, 0.3841, 0.06794, 0.4396, 0.1474, 0.4303, 0.152, 0.3778, 0.07554, 0.3778, 0.07554, 0.4303, 0.152, 0.4197, 0.1554, 0.3691, 0.08234, 0.3122, 0.03272, 0.3778, 0.07554, 0.3691, 0.08234, 0.3072, 0.04235, 0.05585, 0.1487, 0.1108, 0.06887, 0.1172, 0.07643, 0.06515, 0.1533, 0.1108, 0.06887, 0.1793, 0.02419, 0.1824, 0.03317, 0.1172, 0.07643, 0.1172, 0.07643, 0.1824, 0.03317, 0.1875, 0.04276, 0.1259, 0.08317, 0.06515, 0.1533, 0.1172, 0.07643, 0.1259, 0.08317, 0.07577, 0.1566, 0.3126, 0.8153, 0.4213, 0.8093, 0.4227, 0.8342, 0.315, 0.8429, 0.4213, 0.8093, 0.5196, 0.8085, 0.5201, 0.8332, 0.4227, 0.8342, 0.4227, 0.8342, 0.5201, 0.8332, 0.52, 0.8578, 0.4255, 0.8588, 0.315, 0.8429, 0.4227, 0.8342, 0.4255, 0.8588, 0.323, 0.8681, 0.3126, 0.6981, 0.2073, 0.6833, 0.2086, 0.6515, 0.315, 0.6706, 0.2073, 0.6833, 0.09764, 0.6609, 0.09867, 0.629, 0.2086, 0.6515, 0.2086, 0.6515, 0.09867, 0.629, 0.1204, 0.6047, 0.2275, 0.627, 0.315, 0.6706, 0.2086, 0.6515, 0.2275, 0.627, 0.323, 0.6453, 0.6531, 0.812, 0.7026, 0.8145, 0.7114, 0.8366, 0.6581, 0.8372, 0.7026, 0.8145, 0.7401, 0.8137, 0.7484, 0.833, 0.7114, 0.8366, 0.7114, 0.8366, 0.7484, 0.833, 0.7453, 0.8553, 0.7042, 0.8603, 0.6581, 0.8372, 0.7114, 0.8366, 0.7042, 0.8603, 0.6522, 0.8626, 0.6531, 0.7015, 0.5948, 0.7038, 0.5961, 0.6782, 0.6581, 0.6762, 0.5948, 0.7038, 0.5196, 0.7049, 0.5201, 0.6803, 0.5961, 0.6782, 0.5961, 0.6782, 0.5201, 0.6803, 0.52, 0.6556, 0.5934, 0.6529, 0.6581, 0.6762, 0.5961, 0.6782, 0.5934, 0.6529, 0.6522, 0.6508])
me_plane.materials.append(mat_material)
me_plane.use_remesh_fix_poles = True
me_plane.use_remesh_preserve_attributes = False
me_plane.use_mirror_x = True
me_plane.update()

# ---- objects
ob_spoon = bpy.data.objects.new('Spoon', me_plane)

# ---- transforms, parenting, visibility, modifiers, constraints
ob_spoon.location = (0.0, 0.0, 0.0)
ob_spoon.use_mesh_mirror_x = True

# ---- collection membership
scene.collection.objects.link(ob_spoon)

# ---- scene / render settings (as saved in the file)
scene.frame_start = 1; scene.frame_end = 250; scene.frame_set(1)
scene.render.engine = 'BLENDER_EEVEE_NEXT'
scene.cycles.sampling_pattern = 'TABULATED_SOBOL'
scene.cycles.use_light_tree = False
scene.view_settings.view_transform = 'Filmic'
bpy.context.view_layer.update()

# ---- added for rendering (the .blend has no active camera and no usable light): camera, sun
cam_auto = bpy.data.cameras.new('AutoCamera')
cam_auto.lens = 50.0
cam_auto.sensor_width = 36.0
cam_auto.clip_end = 1000.0
ob_auto_camera = bpy.data.objects.new('AutoCamera', cam_auto)
scene.collection.objects.link(ob_auto_camera)
ob_auto_camera.location = (2.07248, -2.44083, 2.64801)
ob_auto_camera.rotation_euler = (1.09748, -7.21219e-08, 0.694738)
scene.camera = ob_auto_camera
light_auto_sun = bpy.data.lights.new('AutoSun', 'SUN')
light_auto_sun.energy = 3.0
light_auto_sun.angle = 0.0523599
ob_auto_sun = bpy.data.objects.new('AutoSun', light_auto_sun)
scene.collection.objects.link(ob_auto_sun)
ob_auto_sun.rotation_euler = (0.872665, 0.174533, 0.523599)
bpy.context.view_layer.update()
